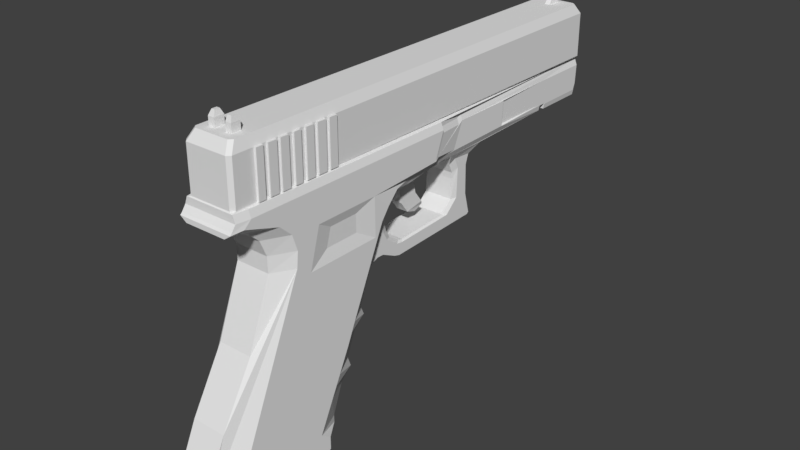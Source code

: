 # Source: Glock_3d.blend  (saved by Blender 2.77.0; exported with 4.5.12 LTS)
import bpy
from mathutils import Matrix  # noqa: F401  (used for matrix-valued properties, if any)

bpy.ops.wm.read_factory_settings(use_empty=True)
scene = bpy.context.scene
scene.name = 'Scene'

# ---- collections
col_collection_1 = bpy.data.collections.new('Collection 1'); scene.collection.children.link(col_collection_1)

# ---- world
world_world = bpy.data.worlds.new('World'); scene.world = world_world
world_world.color = (0.05088, 0.05088, 0.05088)
world_world.use_sun_shadow = False
world_world.sun_shadow_jitter_overblur = 0.0
world_world.cycles.sampling_method = 'MANUAL'

# ---- meshes
me_plane = bpy.data.meshes.new('Plane')
me_plane.from_pydata([(-1.557, -4.159, 0.4415), (-0.7288, -4.159, 0.4415), (-1.527, 4.599, 0.4415), (-0.6985, 4.599, 0.4415), (-1.557, -4.222, 0.3784), (-0.7288, -4.222, 0.3784), (-1.527, 4.656, 0.3784), (-0.6985, 4.656, 0.3784), (-1.738, -4.038, 0.3701), (-1.708, 4.478, 0.3701), (-1.738, -4.099, 0.3071), (-1.708, 4.533, 0.3071), (-1.55, -2.143, 0.4415), (-0.7218, -2.143, 0.4415), (-1.551, -2.301, 0.4415), (-0.7224, -2.301, 0.4415), (-1.551, -2.375, 0.4415), (-0.7226, -2.375, 0.4415), (-1.551, -2.549, 0.4415), (-0.7232, -2.549, 0.4415), (-1.552, -2.629, 0.4415), (-0.7235, -2.629, 0.4415), (-1.552, -2.786, 0.4415), (-0.7241, -2.786, 0.4415), (-1.556, -3.76, 0.4415), (-1.737, -3.65, 0.3701), (-0.7274, -3.76, 0.4415), (-0.7269, -3.622, 0.4415), (-1.555, -3.622, 0.4415), (-0.726, -3.363, 0.4415), (-1.554, -3.363, 0.4415), (-1.555, -3.529, 0.4415), (-0.7266, -3.529, 0.4415), (-0.7258, -3.29, 0.4415), (-1.554, -3.29, 0.4415), (-0.7252, -3.131, 0.4415), (-1.553, -3.131, 0.4415), (-0.7244, -2.886, 0.4415), (-1.553, -2.886, 0.4415), (-1.553, -3.026, 0.4415), (-0.7249, -3.026, 0.4415), (-0.7224, -2.301, 0.4816), (-0.7218, -2.143, 0.4816), (-1.55, -2.143, 0.4816), (-1.551, -2.301, 0.4816), (-0.7232, -2.549, 0.4816), (-0.7226, -2.375, 0.4816), (-1.551, -2.375, 0.4816), (-1.551, -2.549, 0.4816), (-0.7241, -2.786, 0.4816), (-0.7235, -2.629, 0.4816), (-1.552, -2.629, 0.4816), (-1.552, -2.786, 0.4816), (-1.555, -3.622, 0.4816), (-1.556, -3.76, 0.4816), (-0.7274, -3.76, 0.4816), (-0.7269, -3.622, 0.4816), (-0.7266, -3.529, 0.4816), (-0.726, -3.363, 0.4816), (-1.554, -3.363, 0.4816), (-1.555, -3.529, 0.4816), (-1.553, -3.131, 0.4816), (-1.554, -3.29, 0.4816), (-0.7258, -3.29, 0.4816), (-0.7252, -3.131, 0.4816), (-0.7249, -3.026, 0.4816), (-0.7244, -2.886, 0.4816), (-1.553, -2.886, 0.4816), (-1.553, -3.026, 0.4816), (3.86, -2.77, 0.533), (4.375, -2.77, 0.533), (3.997, -2.567, 0.533), (4.238, -2.567, 0.533), (3.86, -4.567, 0.533), (4.417, -4.623, 0.533), (2.445, -2.078, 0.533), (3.86, -4.946, 0.3082), (4.084, -5.002, 0.3082), (2.862, -4.613, 0.3082), (3.345, -4.836, 0.3082), (1.788, -3.983, 0.3082), (3.86, -2.227, 0.3012), (3.997, -2.223, 0.3012), (4.238, -2.257, 0.3012), (2.445, -1.671, 0.3012), (1.392, -1.209, 0.3012), (3.086, -2.391, 0.533), (3.086, -1.786, 0.3012), (3.287, -2.49, 0.533), (3.287, -2.01, 0.3012), (2.896, -2.298, 0.533), (2.896, -1.855, 0.3012), (2.242, -1.989, 0.533), (2.242, -1.438, 0.3012), (2.072, -1.914, 0.533), (2.072, -1.511, 0.3012), (1.458, -1.261, 0.3012), (0.7622, -1.384, 0.533), (0.7622, -0.9714, 0.3012), (0.2816, -3.114, 0.533), (0.2816, -3.522, 0.3082), (0.5715, -3.52, 0.3082), (0.5715, -3.141, 0.533), (0.3219, -1.054, 0.533), (0.3219, -0.7112, 0.3012), (0.542, -1.219, 0.533), (0.542, -0.9069, 0.3012), (0.07087, -0.4192, 0.4454), (0.2171, -0.4213, 0.3887), (0.1341, -0.7902, 0.4892), (0.2694, -0.5662, 0.345), (0.001485, 0.1626, 0.4454), (0.1477, 0.1605, 0.3887), (1.342, -0.9363, 0.3012), (1.102, -0.8325, 0.3012), (0.9505, -0.9205, 0.3012), (1.337, -1.073, 0.3012), (1.486, -0.6398, 0.3012), (1.283, -0.5731, 0.3012), (1.521, -0.5224, 0.3012), (1.303, -0.4557, 0.3012), (1.263, 0.7798, 0.3012), (1.022, 1.047, 0.3012), (1.475, 1.379, 0.3012), (1.04, 1.309, 0.3012), (1.443, 1.416, 0.3012), (0.4577, 1.071, 0.3012), (0.4736, 1.299, 0.3012), (0.258, 0.9793, 0.3012), (0.284, 1.364, 0.3012), (0.1106, 0.4719, 0.3887), (-0.02446, 0.7556, 0.4454), (0.1106, 0.7536, 0.3887), (0.1106, 1.591, 0.3887), (-0.02265, -3.215, 0.533), (-0.02265, -3.65, 0.3082), (-0.4541, -4.112, 0.533), (-0.2966, -4.117, 0.3082), (-0.2384, -3.884, 0.3082), (-0.2384, -3.449, 0.533), (-0.4729, -4.313, 0.4986), (-0.4395, -4.348, 0.4986), (-0.3541, -4.35, 0.3769), (-0.5744, -3.975, 0.533), (-0.5778, -4.239, 0.4986), (0.7622, -2.86, 0.533), (0.02963, -2.651, 0.533), (-0.08765, 0.1594, 0.533), (-0.5328, 0.3355, 0.533), (-0.03491, 0.1594, 0.533), (0.03079, -1.393, 0.533), (0.5338, -1.777, 0.4795), (0.5338, -2.447, 0.4795), (0.2014, -2.352, 0.4795), (0.2019, -1.781, 0.4795), (-0.4959, 0.9647, 0.4454), (-0.02446, 2.149, 0.4454), (-0.4959, 2.171, 0.4454), (-0.02446, 3.425, 0.4088), (0.07502, 3.427, 0.3887), (-0.4959, 3.447, 0.4088), (-0.04573, 2.208, 0.4088), (-0.4747, 2.228, 0.4088), (-0.04573, 3.368, 0.4088), (-0.4747, 3.389, 0.4088), (-0.02446, 4.59, 0.4088), (-0.01208, 3.581, 0.4088), (0.08741, 3.583, 0.3887), (-0.01208, 4.592, 0.4088), (0.08741, 4.595, 0.3887), (-0.02446, 3.59, 0.4088), (-0.1373, 4.631, 0.4088), (-0.4942, 4.653, 0.4088), (-0.7071, -3.975, 0.4853), (-0.7105, -4.239, 0.4509), (-0.6654, 0.3355, 0.4853), (-0.6286, 0.9647, 0.3977), (-0.6269, 4.653, 0.3611), (-0.05329, 0.2265, 0.4511), (-0.4796, 0.3645, 0.521), (-0.08233, 0.224, 0.521), (-0.4502, 0.8665, 0.4511), (-0.5854, 0.3645, 0.4829), (-0.556, 0.8665, 0.413), (0.7967, -0.8533, 0.2586), (1.098, -0.7301, 0.2586), (0.9638, -0.8082, 0.2586), (1.259, -0.4999, 0.2586), (1.277, -0.3958, 0.2586), (1.241, 0.7003, 0.2586), (1.027, 0.9371, 0.2586), (0.6471, 0.9662, 0.2586), (0.5266, 0.9583, 0.2586), (0.3494, 0.8773, 0.2586), (-1.556, -3.76, -0.4764), (-1.557, -4.159, -0.4764), (-0.7288, -4.159, -0.4764), (-0.7218, -2.143, -0.4764), (-0.6985, 4.599, -0.4764), (-1.527, 4.599, -0.4764), (-1.557, -4.222, -0.4133), (-0.7288, -4.222, -0.4133), (-0.6985, 4.656, -0.4133), (-1.527, 4.656, -0.4133), (-1.738, -4.038, -0.405), (-1.738, -4.099, -0.3419), (-1.708, 4.533, -0.3419), (-1.708, 4.478, -0.405), (-1.55, -2.143, -0.4764), (-0.7224, -2.301, -0.4764), (-1.551, -2.301, -0.4764), (-0.7226, -2.375, -0.4764), (-1.551, -2.375, -0.4764), (-0.7232, -2.549, -0.4764), (-1.551, -2.549, -0.4764), (-0.7235, -2.629, -0.4764), (-1.552, -2.629, -0.4764), (-0.7241, -2.786, -0.4764), (-1.552, -2.786, -0.4764), (-0.7244, -2.886, -0.4764), (-1.555, -3.622, -0.4764), (-0.7274, -3.76, -0.4764), (-0.7269, -3.622, -0.4764), (-1.555, -3.529, -0.4764), (-0.7266, -3.529, -0.4764), (-0.726, -3.363, -0.4764), (-1.554, -3.29, -0.4764), (-1.554, -3.363, -0.4764), (-0.7258, -3.29, -0.4764), (-1.553, -3.131, -0.4764), (-0.7252, -3.131, -0.4764), (-1.553, -3.026, -0.4764), (-0.7249, -3.026, -0.4764), (-1.553, -2.886, -0.4764), (-0.7224, -2.301, -0.5164), (-0.7218, -2.143, -0.5164), (-1.55, -2.143, -0.5164), (-1.551, -2.301, -0.5164), (-0.7232, -2.549, -0.5164), (-0.7226, -2.375, -0.5164), (-1.551, -2.375, -0.5164), (-1.551, -2.549, -0.5164), (-0.7241, -2.786, -0.5164), (-0.7235, -2.629, -0.5164), (-1.552, -2.629, -0.5164), (-1.552, -2.786, -0.5164), (-1.555, -3.622, -0.5164), (-1.556, -3.76, -0.5164), (-0.7274, -3.76, -0.5164), (-0.7269, -3.622, -0.5164), (-0.7266, -3.529, -0.5164), (-0.726, -3.363, -0.5164), (-1.554, -3.363, -0.5164), (-1.555, -3.529, -0.5164), (-1.553, -3.131, -0.5164), (-1.554, -3.29, -0.5164), (-0.7258, -3.29, -0.5164), (-0.7252, -3.131, -0.5164), (-0.7249, -3.026, -0.5164), (-0.7244, -2.886, -0.5164), (-1.553, -2.886, -0.5164), (-1.553, -3.026, -0.5164), (4.375, -2.77, -0.5678), (3.86, -2.77, -0.5678), (4.238, -2.567, -0.5678), (3.997, -2.567, -0.5678), (3.86, -4.567, -0.5678), (4.417, -4.623, -0.5678), (2.896, -2.298, -0.5678), (2.445, -2.078, -0.5678), (3.86, -4.946, -0.3431), (4.084, -5.002, -0.3431), (2.862, -4.613, -0.3431), (3.345, -4.836, -0.3431), (1.788, -3.983, -0.3431), (4.238, -2.257, -0.336), (3.997, -2.223, -0.336), (3.86, -2.227, -0.336), (2.896, -1.855, -0.336), (2.445, -1.671, -0.336), (1.458, -1.261, -0.336), (1.392, -1.209, -0.336), (3.287, -2.49, -0.5678), (3.086, -2.391, -0.5678), (3.287, -2.01, -0.336), (3.086, -1.786, -0.336), (2.242, -1.989, -0.5678), (2.242, -1.438, -0.336), (2.072, -1.914, -0.5678), (2.072, -1.511, -0.336), (0.7622, -2.86, -0.5678), (0.7622, -0.9714, -0.336), (0.7622, -1.384, -0.5678), (0.2816, -3.114, -0.5678), (0.2816, -3.522, -0.3431), (0.5715, -3.52, -0.3431), (0.5715, -3.141, -0.5678), (0.3219, -0.7112, -0.336), (0.3219, -1.054, -0.5678), (0.542, -1.219, -0.5678), (0.542, -0.9069, -0.336), (0.2171, -0.4213, -0.4236), (0.07087, -0.4192, -0.4803), (0.1341, -0.7902, -0.5241), (0.2694, -0.5662, -0.3798), (0.1477, 0.1605, -0.4236), (0.001485, 0.1626, -0.4803), (1.102, -0.8325, -0.336), (0.9505, -0.9205, -0.336), (1.337, -1.073, -0.336), (1.342, -0.9363, -0.336), (1.283, -0.5731, -0.336), (1.486, -0.6398, -0.336), (1.303, -0.4557, -0.336), (1.521, -0.5224, -0.336), (1.263, 0.7798, -0.336), (1.022, 1.047, -0.336), (1.04, 1.309, -0.336), (1.475, 1.379, -0.336), (1.443, 1.416, -0.336), (0.4577, 1.071, -0.336), (0.4736, 1.299, -0.336), (0.258, 0.9793, -0.336), (0.284, 1.364, -0.336), (0.1106, 0.4719, -0.4236), (0.1106, 0.7536, -0.4236), (-0.02446, 0.7556, -0.4803), (0.1106, 1.591, -0.4236), (-0.02265, -3.215, -0.5678), (-0.02265, -3.65, -0.3431), (-0.4541, -4.112, -0.5678), (-0.2966, -4.117, -0.3431), (-0.2384, -3.884, -0.3431), (-0.2384, -3.449, -0.5678), (-0.4729, -4.313, -0.5335), (-0.4395, -4.348, -0.5335), (-0.3541, -4.35, -0.4118), (-0.5744, -3.975, -0.5678), (-0.5778, -4.239, -0.5335), (0.02963, -2.651, -0.5678), (0.03079, -1.393, -0.5678), (-0.08765, 0.1594, -0.5678), (-0.5328, 0.3355, -0.5678), (-0.03491, 0.1594, -0.5678), (0.5338, -2.447, -0.5144), (0.5338, -1.777, -0.5144), (0.2014, -2.352, -0.5144), (0.2019, -1.781, -0.5144), (-0.4959, 0.9647, -0.4803), (-0.02446, 2.149, -0.4803), (-0.4959, 2.171, -0.4803), (0.07502, 3.427, -0.4236), (-0.02446, 3.425, -0.4436), (-0.4959, 3.447, -0.4436), (-0.04573, 2.208, -0.4436), (-0.4747, 2.228, -0.4436), (-0.04573, 3.368, -0.4436), (-0.4747, 3.389, -0.4436), (-0.02446, 4.59, -0.4436), (-0.02446, 3.59, -0.4436), (0.08741, 3.583, -0.4236), (-0.01208, 3.581, -0.4436), (0.08741, 4.595, -0.4236), (-0.01208, 4.592, -0.4436), (-0.1373, 4.631, -0.4436), (-0.4942, 4.653, -0.4436), (-0.7071, -3.975, -0.5201), (-0.7105, -4.239, -0.4858), (-0.6654, 0.3355, -0.5201), (-0.6286, 0.9647, -0.4325), (-0.6269, 4.653, -0.3959), (-0.05329, 0.2265, -0.486), (-0.4796, 0.3645, -0.5559), (-0.08233, 0.224, -0.5559), (-0.4502, 0.8665, -0.486), (-0.556, 0.8665, -0.4479), (-0.5854, 0.3645, -0.5178), (0.9638, -0.8082, -0.2935), (0.7967, -0.8533, -0.2935), (1.098, -0.7301, -0.2935), (1.277, -0.3958, -0.2935), (1.259, -0.4999, -0.2935), (1.241, 0.7003, -0.2935), (1.027, 0.9371, -0.2935), (0.6471, 0.9662, -0.2935), (0.5266, 0.9583, -0.2935), (0.3494, 0.8773, -0.2935), (-1.709, 4.152, 0.03087), (-1.709, 4.152, -0.06573), (-1.708, 4.422, 0.3701), (-1.708, 4.422, -0.405), (-1.708, 4.422, 0.03087), (-1.708, 4.422, -0.06573), (-1.952, 4.423, 0.03087), (-1.953, 4.337, 0.03087), (-1.952, 4.423, -0.06573), (-1.953, 4.337, -0.06573), (-1.973, 4.4, 0.00508), (-1.974, 4.36, 0.00508), (-1.973, 4.4, -0.03995), (-1.974, 4.36, -0.03995), (-1.737, -3.758, 0.2074), (-1.738, -3.93, 0.2074), (-1.737, -3.758, 0.0928), (-1.738, -3.93, 0.0928), (-1.737, -3.751, -0.2467), (-1.738, -3.936, -0.2467), (-1.737, -3.751, -0.1233), (-1.738, -3.936, -0.1233), (-1.89, -3.757, 0.2074), (-1.89, -3.929, 0.2074), (-1.89, -3.757, 0.0928), (-1.89, -3.929, 0.0928), (-1.89, -3.75, -0.2467), (-1.89, -3.936, -0.2467), (-1.89, -3.75, -0.1233), (-1.89, -3.936, -0.1233), (-1.985, -3.789, 0.186), (-1.986, -3.896, 0.186), (-1.985, -3.789, 0.1143), (-1.986, -3.896, 0.1143), (-1.985, -3.795, -0.2165), (-1.986, -3.89, -0.2165), (-1.985, -3.795, -0.1534), (-1.986, -3.89, -0.1534), (-1.113, 4.764, 0.2272), (-1.113, 4.192, 0.2272), (-1.161, 4.764, 0.2225), (-1.161, 4.192, 0.2225), (-1.207, 4.764, 0.2086), (-1.207, 4.192, 0.2086), (-1.249, 4.764, 0.186), (-1.249, 4.192, 0.186), (-1.286, 4.764, 0.1555), (-1.286, 4.192, 0.1555), (-1.317, 4.764, 0.1184), (-1.317, 4.192, 0.1184), (-1.339, 4.764, 0.0761), (-1.339, 4.192, 0.0761), (-1.353, 4.764, 0.03018), (-1.353, 4.192, 0.03018), (-1.358, 4.764, -0.01758), (-1.358, 4.192, -0.01758), (-1.353, 4.764, -0.06534), (-1.353, 4.192, -0.06534), (-1.339, 4.764, -0.1113), (-1.339, 4.192, -0.1113), (-1.317, 4.764, -0.1536), (-1.317, 4.192, -0.1536), (-1.286, 4.764, -0.1907), (-1.286, 4.192, -0.1907), (-1.249, 4.764, -0.2211), (-1.249, 4.192, -0.2211), (-1.207, 4.764, -0.2437), (-1.207, 4.192, -0.2437), (-1.161, 4.764, -0.2577), (-1.161, 4.192, -0.2577), (-1.113, 4.764, -0.2624), (-1.113, 4.192, -0.2624), (-1.065, 4.764, -0.2577), (-1.065, 4.192, -0.2577), (-1.019, 4.764, -0.2437), (-1.019, 4.192, -0.2437), (-0.977, 4.764, -0.2211), (-0.977, 4.192, -0.2211), (-0.9399, 4.764, -0.1907), (-0.9399, 4.192, -0.1907), (-0.9095, 4.764, -0.1536), (-0.9095, 4.192, -0.1536), (-0.8869, 4.764, -0.1113), (-0.8869, 4.192, -0.1113), (-0.8729, 4.764, -0.06534), (-0.8729, 4.192, -0.06534), (-0.8682, 4.764, -0.01758), (-0.8682, 4.192, -0.01758), (-0.8729, 4.764, 0.03018), (-0.8729, 4.192, 0.03018), (-0.8869, 4.764, 0.0761), (-0.8869, 4.192, 0.0761), (-0.9095, 4.764, 0.1184), (-0.9095, 4.192, 0.1184), (-0.9399, 4.764, 0.1555), (-0.9399, 4.192, 0.1555), (-0.977, 4.764, 0.186), (-0.977, 4.192, 0.186), (-1.019, 4.764, 0.2086), (-1.019, 4.192, 0.2086), (-1.065, 4.764, 0.2225), (-1.065, 4.192, 0.2225), (-1.113, 4.764, 0.1847), (-1.152, 4.764, 0.1809), (-1.19, 4.764, 0.1693), (-1.225, 4.764, 0.1507), (-1.256, 4.764, 0.1255), (-1.281, 4.764, 0.09483), (-1.3, 4.764, 0.05985), (-1.311, 4.764, 0.02189), (-1.315, 4.764, -0.01758), (-1.311, 4.764, -0.05705), (-1.3, 4.764, -0.09501), (-1.281, 4.764, -0.13), (-1.256, 4.764, -0.1607), (-1.225, 4.764, -0.1858), (-1.19, 4.764, -0.2045), (-1.152, 4.764, -0.216), (-1.113, 4.764, -0.2199), (-1.074, 4.764, -0.216), (-1.036, 4.764, -0.2045), (-1.001, 4.764, -0.1858), (-0.9699, 4.764, -0.1607), (-0.9448, 4.764, -0.13), (-0.9261, 4.764, -0.09501), (-0.9146, 4.764, -0.05705), (-0.9107, 4.764, -0.01758), (-0.9146, 4.764, 0.02189), (-0.9261, 4.764, 0.05985), (-0.9448, 4.764, 0.09483), (-0.9699, 4.764, 0.1255), (-1.001, 4.764, 0.1507), (-1.036, 4.764, 0.1693), (-1.074, 4.764, 0.1809), (-0.6651, 4.723, -0.01779), (-0.6651, 4.249, -0.01779), (-0.6605, 4.723, 0.02852), (-0.6605, 4.249, 0.02852), (-0.647, 4.723, 0.07305), (-0.647, 4.249, 0.07305), (-0.6251, 4.723, 0.1141), (-0.6251, 4.249, 0.1141), (-0.5956, 4.723, 0.1501), (-0.5956, 4.249, 0.1501), (-0.5596, 4.723, 0.1796), (-0.5596, 4.249, 0.1796), (-0.5186, 4.723, 0.2015), (-0.5186, 4.249, 0.2015), (-0.474, 4.723, 0.215), (-0.474, 4.249, 0.215), (-0.4277, 4.723, 0.2196), (-0.4277, 4.249, 0.2196), (-0.3814, 4.723, 0.215), (-0.3814, 4.249, 0.215), (-0.3369, 4.723, 0.2015), (-0.3369, 4.249, 0.2015), (-0.2958, 4.723, 0.1796), (-0.2958, 4.249, 0.1796), (-0.2599, 4.723, 0.1501), (-0.2599, 4.249, 0.1501), (-0.2304, 4.723, 0.1141), (-0.2304, 4.249, 0.1141), (-0.2084, 4.723, 0.07305), (-0.2084, 4.249, 0.07305), (-0.1949, 4.723, 0.02852), (-0.1949, 4.249, 0.02852), (-0.1903, 4.723, -0.01779), (-0.1903, 4.249, -0.01779), (-0.1949, 4.723, -0.0641), (-0.1949, 4.249, -0.0641), (-0.2084, 4.723, -0.1086), (-0.2084, 4.249, -0.1086), (-0.2304, 4.723, -0.1497), (-0.2304, 4.249, -0.1497), (-0.2599, 4.723, -0.1856), (-0.2599, 4.249, -0.1856), (-0.2958, 4.723, -0.2152), (-0.2958, 4.249, -0.2152), (-0.3369, 4.723, -0.2371), (-0.3369, 4.249, -0.2371), (-0.3814, 4.723, -0.2506), (-0.3814, 4.249, -0.2506), (-0.4277, 4.723, -0.2552), (-0.4277, 4.249, -0.2552), (-0.474, 4.723, -0.2506), (-0.474, 4.249, -0.2506), (-0.5186, 4.723, -0.2371), (-0.5186, 4.249, -0.2371), (-0.5596, 4.723, -0.2152), (-0.5596, 4.249, -0.2152), (-0.5956, 4.723, -0.1856), (-0.5956, 4.249, -0.1856), (-0.6251, 4.723, -0.1497), (-0.6251, 4.249, -0.1497), (-0.647, 4.723, -0.1086), (-0.647, 4.249, -0.1086), (-0.6605, 4.723, -0.0641), (-0.6605, 4.249, -0.0641), (-0.606, 4.723, -0.01779), (-0.6026, 4.723, 0.017), (-0.5925, 4.723, 0.05045), (-0.576, 4.723, 0.08128), (-0.5538, 4.723, 0.1083), (-0.5268, 4.723, 0.1305), (-0.496, 4.723, 0.147), (-0.4625, 4.723, 0.1571), (-0.4277, 4.723, 0.1605), (-0.3929, 4.723, 0.1571), (-0.3595, 4.723, 0.147), (-0.3287, 4.723, 0.1305), (-0.3016, 4.723, 0.1083), (-0.2795, 4.723, 0.08128), (-0.263, 4.723, 0.05045), (-0.2528, 4.723, 0.017), (-0.2494, 4.723, -0.01779), (-0.2528, 4.723, -0.05258), (-0.263, 4.723, -0.08603), (-0.2795, 4.723, -0.1169), (-0.3016, 4.723, -0.1439), (-0.3287, 4.723, -0.1661), (-0.3595, 4.723, -0.1825), (-0.3929, 4.723, -0.1927), (-0.4277, 4.723, -0.1961), (-0.4625, 4.723, -0.1927), (-0.496, 4.723, -0.1825), (-0.5268, 4.723, -0.1661), (-0.5538, 4.723, -0.1439), (-0.576, 4.723, -0.1169), (-0.5925, 4.723, -0.08603), (-0.6026, 4.723, -0.05258), (0.2171, -0.3174, 0.09724), (0.1477, 0.05664, 0.09724), (0.2171, -0.3174, -0.1321), (0.1477, 0.05664, -0.1321), (0.7291, -0.2224, 0.09724), (0.6597, 0.1516, 0.09724), (0.7291, -0.2224, -0.1321), (0.6597, 0.1516, -0.1321), (0.9498, -0.05664, 0.09724), (0.8804, 0.3174, 0.09724), (0.9498, -0.05664, -0.1321), (0.8804, 0.3174, -0.1321), (1.053, 0.2067, 0.04392), (0.9724, 0.3936, 0.04392), (1.053, 0.2067, -0.07879), (0.9724, 0.3936, -0.07879)], [], [(1, 5, 4, 0), (2, 6, 7, 3), (2, 9, 11, 6), (4, 10, 8, 0), (138, 332, 331, 336, 142, 137), (33, 63, 64, 35), (22, 52, 49, 23), (15, 41, 42, 13), (537, 539, 541, 543, 545, 547, 549, 551, 553, 555, 557, 559, 561, 563, 565, 567, 608, 607, 606, 605, 604, 603, 602, 601, 600, 599, 598, 597, 596, 595, 594, 593, 592, 591, 590, 589, 588, 587, 586, 585, 521, 523, 525, 527, 529, 531, 533, 535), (39, 68, 65, 40), (17, 46, 47, 16), (12, 2, 3, 7, 177, 176, 183, 182, 175, 173, 174, 5, 1, 0, 24, 26, 27, 28, 31, 32, 29, 30, 34, 33, 35, 36, 39, 40, 37, 38, 22, 23, 21, 20, 18, 19, 17, 16, 14, 15, 13), (34, 62, 63, 33), (32, 57, 58, 29), (44, 43, 42, 41), (48, 47, 46, 45), (52, 51, 50, 49), (54, 53, 56, 55), (60, 59, 58, 57), (62, 61, 64, 63), (68, 67, 66, 65), (16, 47, 48, 18), (28, 53, 54, 24), (29, 58, 59, 30), (13, 42, 43, 12), (18, 48, 45, 19), (30, 59, 60, 31), (12, 43, 44, 14), (35, 64, 61, 36), (40, 65, 66, 37), (24, 54, 55, 26), (31, 60, 57, 32), (14, 44, 41, 15), (26, 55, 56, 27), (23, 49, 50, 21), (37, 66, 67, 38), (21, 50, 51, 20), (36, 61, 62, 34), (38, 67, 68, 39), (20, 51, 52, 22), (19, 45, 46, 17), (27, 56, 53, 28), (74, 77, 76, 73), (316, 320, 385, 384, 383), (80, 101, 102, 73, 76, 79, 78), (71, 82, 83, 72), (92, 93, 84, 75), (69, 81, 82, 71), (88, 89, 81, 69), (90, 91, 87, 86), (86, 87, 89, 88), (75, 84, 91, 90), (94, 95, 93, 92), (72, 83, 70), (101, 100, 99, 102), (105, 103, 104, 106), (97, 150, 149, 111, 112, 108, 107, 109, 103, 105), (109, 107, 108, 110), (103, 109, 110, 104), (292, 299, 298, 303, 302, 301, 305, 306, 343, 340), (487, 425, 427, 490, 489, 520), (160, 172, 171, 165, 168, 166, 170, 158, 163, 161, 162, 164), (100, 135, 134, 99), (117, 312, 310, 113), (113, 310, 309, 116), (135, 138, 139, 134), (137, 142, 141, 136), (330, 337, 338, 334, 335), (170, 359, 352, 158), (168, 363, 362, 169), (84, 279, 278, 91), (340, 347, 345, 292), (290, 344, 346, 339), (152, 153, 154, 151), (288, 289, 280, 281, 291, 300, 299, 292), (327, 133, 159, 351), (157, 162, 161, 156), (156, 161, 163, 158), (81, 277, 276, 82), (160, 164, 162, 157), (166, 168, 169, 167), (97, 151, 154, 150), (176, 177, 172, 160, 157, 155), (342, 368, 366, 337), (74, 70, 262, 267), (104, 110, 108, 301, 304, 297), (144, 174, 173, 143), (95, 289, 287, 93), (149, 180, 178, 111), (148, 179, 147), (155, 181, 183, 176), (306, 326, 371), (175, 182, 179, 148), (184, 106, 300, 378, 377, 186), (157, 156, 131, 155), (121, 189, 190, 122), (120, 188, 189, 121), (115, 186, 185, 114), (118, 187, 188, 120), (126, 192, 193, 128), (153, 146, 150, 154), (98, 184, 186, 115), (98, 106, 184), (196, 195, 200, 201), (199, 198, 202, 203), (199, 203, 206, 207), (200, 195, 204, 205), (228, 230, 257, 256), (6, 203, 202, 370, 365, 364, 171, 172, 177, 7), (218, 217, 242, 245), (198, 199, 208, 197, 209, 210, 212, 211, 213, 214, 216, 215, 217, 218, 233, 219, 232, 231, 229, 230, 228, 226, 227, 225, 224, 223, 220, 222, 221, 194, 195, 196, 201, 367, 366, 368, 376, 375, 369, 370, 202), (209, 197, 235, 234), (389, 9, 2, 12, 14, 16, 18, 20, 22, 38, 39, 36, 34, 30, 31, 28, 24, 0, 8, 25), (231, 232, 258, 261), (211, 212, 240, 239), (226, 228, 256, 255), (224, 225, 251, 250), (237, 234, 235, 236), (241, 238, 239, 240), (245, 242, 243, 244), (247, 248, 249, 246), (253, 250, 251, 252), (255, 256, 257, 254), (261, 258, 259, 260), (212, 214, 241, 240), (220, 194, 247, 246), (225, 227, 252, 251), (197, 208, 236, 235), (214, 213, 238, 241), (227, 223, 253, 252), (208, 210, 237, 236), (230, 229, 254, 257), (232, 219, 259, 258), (194, 221, 248, 247), (223, 224, 250, 253), (210, 209, 234, 237), (221, 222, 249, 248), (217, 215, 243, 242), (219, 233, 260, 259), (215, 216, 244, 243), (229, 226, 255, 254), (233, 231, 261, 260), (216, 218, 245, 244), (213, 211, 239, 238), (222, 220, 246, 249), (267, 266, 270, 271), (296, 295, 274, 272, 273, 270, 266), (339, 346, 347, 340), (265, 264, 275, 276), (286, 269, 279, 287), (263, 265, 276, 277), (282, 263, 277, 284), (268, 283, 285, 278), (283, 282, 284, 285), (269, 268, 278, 279), (288, 286, 287, 289), (264, 262, 275), (274, 295, 101, 80), (295, 296, 293, 294), (299, 300, 297, 298), (85, 96, 95, 94, 97, 105, 106, 98), (303, 304, 301, 302), (298, 297, 304, 303), (317, 319, 125, 124), (349, 350, 348, 326), (294, 293, 328, 329), (138, 137, 136, 139), (329, 328, 333, 332), (331, 330, 335, 336), (187, 185, 379, 381), (140, 144, 143, 136, 141), (622, 626, 625, 621, 617, 618), (404, 402, 401, 403, 25, 8, 10, 205, 204, 406, 408), (145, 152, 151, 97), (344, 345, 347, 346), (350, 349, 354, 355), (129, 128, 193, 132, 130, 112, 111, 131, 156, 158, 159, 133), (349, 352, 356, 354), (353, 350, 355, 357), (361, 360, 362, 363), (85, 281, 280, 96), (136, 143, 148, 147, 149, 150, 146, 145, 97, 94, 92, 75, 90, 86, 88, 69, 71, 72, 70, 74, 73, 102, 99, 134, 139), (353, 365, 370, 369, 348, 350), (338, 337, 366, 367), (129, 323, 321, 127), (343, 306, 371, 373), (342, 341, 372), (348, 369, 375, 374), (270, 273, 79, 76, 77, 271), (368, 342, 372, 376), (178, 180, 149, 147, 179, 182, 183, 181, 155, 131), (318, 314, 119, 123), (307, 311, 381, 379), (315, 316, 383, 382), (313, 315, 382, 380), (308, 307, 379, 377), (311, 313, 380, 381), (320, 322, 386, 385), (185, 187, 118, 114), (122, 190, 191, 192, 126), (291, 308, 377, 378), (291, 378, 300), (267, 262, 264, 265, 263, 282, 283, 268, 269, 286, 288, 292, 290, 339, 340, 343, 341, 342, 337, 330, 333, 328, 293, 296, 266), (314, 318, 319, 317, 321, 323, 322, 320, 316, 315, 313, 311, 307, 308, 291, 281, 309, 310, 312), (112, 305, 620, 618), (135, 329, 332, 138), (133, 327, 323, 129), (169, 362, 360, 167), (122, 126, 128, 129, 127, 124, 125, 123, 119, 117, 113, 116, 85, 98, 115, 114, 118, 120, 121), (11, 206, 203, 6), (323, 327, 351, 352, 349, 326, 306, 305, 324, 325, 386, 322), (185, 186, 377, 379), (178, 131, 111), (332, 333, 330, 331), (188, 187, 381, 380), (189, 188, 380, 382), (146, 153, 152, 145), (190, 189, 382, 383), (191, 190, 383, 384), (192, 191, 384, 385), (398, 400, 399, 397), (622, 624, 628, 632, 630, 626), (119, 314, 312, 117), (141, 335, 334, 140), (352, 359, 361, 363, 358, 364, 365, 353, 357, 355, 354, 356), (112, 130, 324, 305), (106, 104, 297, 300), (144, 338, 367, 174), (130, 132, 325, 324), (394, 396, 400, 398), (89, 284, 277, 81), (623, 627, 628, 624, 620, 619), (101, 295, 294, 100), (207, 206, 11, 9, 389, 391, 392, 390), (208, 199, 207, 390, 204, 195, 194, 220, 223, 227, 226, 229, 231, 233, 218, 216, 214, 212, 210), (167, 360, 361, 166), (391, 387, 394, 393), (116, 309, 281, 85), (388, 392, 395, 396), (393, 394, 398, 397), (396, 395, 399, 400), (317, 124, 127, 321), (125, 319, 318, 123), (171, 364, 358, 165), (392, 391, 393, 395), (389, 25, 403, 404, 408, 407, 405, 406, 204, 390, 392, 388, 387, 391), (175, 148, 143, 173), (158, 352, 351, 159), (91, 278, 285, 87), (87, 285, 284, 89), (371, 326, 348, 374, 375, 376, 372, 341, 343, 373), (93, 287, 279, 84), (82, 276, 275, 83), (140, 334, 338, 144), (387, 388, 396, 394), (165, 358, 363, 168), (78, 272, 274, 80), (83, 275, 262, 70), (174, 367, 201, 5), (100, 294, 329, 135), (79, 273, 272, 78), (142, 336, 335, 141), (5, 201, 200, 4), (166, 361, 359, 170), (4, 200, 205, 10), (74, 267, 271, 77), (407, 408, 416, 415), (402, 404, 412, 410), (395, 393, 397, 399), (414, 413, 421, 422), (416, 414, 422, 424), (401, 402, 410, 409), (405, 407, 415, 413), (404, 403, 411, 412), (403, 401, 409, 411), (408, 406, 414, 416), (406, 405, 413, 414), (417, 418, 420, 419), (423, 424, 422, 421), (410, 412, 420, 418), (409, 410, 418, 417), (415, 416, 424, 423), (413, 415, 423, 421), (412, 411, 419, 420), (411, 409, 417, 419), (425, 426, 428, 427), (427, 428, 430, 429), (429, 430, 432, 431), (431, 432, 434, 433), (433, 434, 436, 435), (435, 436, 438, 437), (437, 438, 440, 439), (439, 440, 442, 441), (441, 442, 444, 443), (443, 444, 446, 445), (445, 446, 448, 447), (447, 448, 450, 449), (449, 450, 452, 451), (451, 452, 454, 453), (453, 454, 456, 455), (455, 456, 458, 457), (457, 458, 460, 459), (459, 460, 462, 461), (461, 462, 464, 463), (463, 464, 466, 465), (465, 466, 468, 467), (467, 468, 470, 469), (469, 470, 472, 471), (471, 472, 474, 473), (473, 474, 476, 475), (475, 476, 478, 477), (477, 478, 480, 479), (479, 480, 482, 481), (481, 482, 484, 483), (483, 484, 486, 485), (428, 426, 488, 486, 484, 482, 480, 478, 476, 474, 472, 470, 468, 466, 464, 462, 460, 458, 456, 454, 452, 450, 448, 446, 444, 442, 440, 438, 436, 434, 432, 430), (485, 486, 488, 487), (487, 488, 426, 425), (290, 292, 345, 344), (96, 280, 289, 95), (521, 522, 524, 523), (523, 524, 526, 525), (525, 526, 528, 527), (527, 528, 530, 529), (529, 530, 532, 531), (531, 532, 534, 533), (533, 534, 536, 535), (535, 536, 538, 537), (537, 538, 540, 539), (539, 540, 542, 541), (541, 542, 544, 543), (543, 544, 546, 545), (545, 546, 548, 547), (547, 548, 550, 549), (549, 550, 552, 551), (551, 552, 554, 553), (553, 554, 556, 555), (555, 556, 558, 557), (557, 558, 560, 559), (559, 560, 562, 561), (561, 562, 564, 563), (563, 564, 566, 565), (565, 566, 568, 567), (567, 568, 570, 569), (569, 570, 572, 571), (571, 572, 574, 573), (573, 574, 576, 575), (575, 576, 578, 577), (577, 578, 580, 579), (579, 580, 582, 581), (524, 522, 584, 582, 580, 578, 576, 574, 572, 570, 568, 566, 564, 562, 560, 558, 556, 554, 552, 550, 548, 546, 544, 542, 540, 538, 536, 534, 532, 530, 528, 526), (581, 582, 584, 583), (583, 584, 522, 521), (569, 571, 573, 575, 577, 579, 581, 583, 521, 585, 616, 615, 614, 613, 612, 611, 610, 609, 608, 567), (447, 449, 451, 453, 455, 457, 459, 461, 463, 465, 467, 469, 471, 473, 475, 477, 479, 481, 483, 485, 487, 520, 519, 518, 517, 516, 515, 514, 513, 512, 511, 510, 509, 508, 507, 506, 505, 504, 503, 502, 501, 500, 499, 498, 497, 496, 495, 494, 493, 492, 491, 490, 427, 429, 431, 433, 435, 437, 439, 441, 443, 445), (618, 620, 624, 622), (305, 301, 619, 620), (301, 108, 617, 619), (108, 112, 618, 617), (623, 621, 625, 627), (619, 617, 621, 623), (132, 193, 192, 385, 386, 325), (629, 631, 632, 630), (625, 626, 630, 629), (627, 625, 629, 631), (628, 627, 631, 632)])
me_plane.use_remesh_preserve_volume = False
me_plane.use_remesh_preserve_attributes = False
me_plane.use_mirror_vertex_groups = False
me_plane.update()

# ---- objects
ob_grip = bpy.data.objects.new('Grip', me_plane)

# ---- transforms, parenting, visibility, modifiers, constraints
ob_grip.location = (7.631e-16, 0.0, 0.0)
ob_grip.rotation_euler = (0.0, 1.571, 0.0)
ob_grip.lineart.crease_threshold = 0.0

# ---- collection membership
col_collection_1.objects.link(ob_grip)

# ---- scene / render settings (as saved in the file)
scene.frame_start = 1; scene.frame_end = 250; scene.frame_set(1)
scene.render.engine = 'BLENDER_EEVEE_NEXT'
scene.render.resolution_percentage = 50
scene.render.dither_intensity = 0.0
scene.cycles.use_denoising = False
scene.cycles.samples = 128
scene.cycles.sampling_pattern = 'TABULATED_SOBOL'
scene.cycles.light_sampling_threshold = 0.0
scene.cycles.use_adaptive_sampling = False
scene.cycles.use_light_tree = False
scene.cycles.blur_glossy = 0.0
scene.cycles.sample_clamp_indirect = 0.0
scene.view_settings.view_transform = 'Standard'
bpy.context.view_layer.update()

# ---- added for rendering (the .blend has no active camera and no usable light): camera, sun
cam_auto = bpy.data.cameras.new('AutoCamera')
cam_auto.lens = 50.0
cam_auto.sensor_width = 36.0
cam_auto.clip_end = 1000.0
ob_auto_camera = bpy.data.objects.new('AutoCamera', cam_auto)
scene.collection.objects.link(ob_auto_camera)
ob_auto_camera.location = (10.8356, -13.1425, 7.46675)
ob_auto_camera.rotation_euler = (1.09748, -7.21219e-08, 0.694738)
scene.camera = ob_auto_camera
light_auto_sun = bpy.data.lights.new('AutoSun', 'SUN')
light_auto_sun.energy = 3.0
light_auto_sun.angle = 0.0523599
ob_auto_sun = bpy.data.objects.new('AutoSun', light_auto_sun)
scene.collection.objects.link(ob_auto_sun)
ob_auto_sun.rotation_euler = (0.872665, 0.174533, 0.523599)
bpy.context.view_layer.update()
